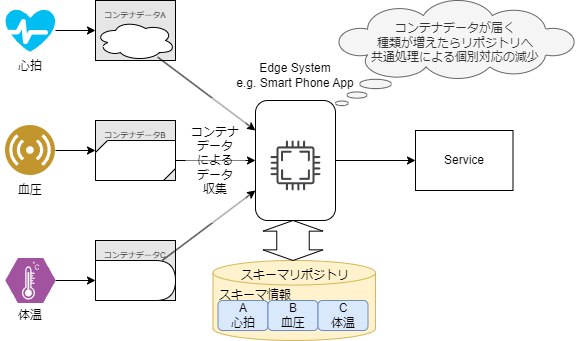

The diagram above was exported from draw.io. Its source (the exported page's mxGraphModel, read from the mxfile embedded in the PNG):
<mxGraphModel dx="663" dy="577" grid="1" gridSize="10" guides="1" tooltips="1" connect="1" arrows="1" fold="1" page="1" pageScale="1" pageWidth="827" pageHeight="1169" math="0" shadow="0">
  <root>
    <mxCell id="0" />
    <mxCell id="1" parent="0" />
    <mxCell id="104" value="&lt;font style=&quot;font-size: 8px;&quot;&gt;コンテナデータC&lt;/font&gt;" style="rounded=0;whiteSpace=wrap;html=1;verticalAlign=top;align=center;fillColor=#E6E6E6;" parent="1" vertex="1">
      <mxGeometry x="120" y="900" width="80" height="60" as="geometry" />
    </mxCell>
    <mxCell id="103" value="&lt;font style=&quot;font-size: 8px;&quot;&gt;コンテナデータB&lt;/font&gt;" style="rounded=0;whiteSpace=wrap;html=1;verticalAlign=top;align=center;fillColor=#E6E6E6;" parent="1" vertex="1">
      <mxGeometry x="120" y="780" width="80" height="60" as="geometry" />
    </mxCell>
    <mxCell id="102" value="&lt;font style=&quot;font-size: 8px;&quot;&gt;コンテナデータA&lt;/font&gt;" style="rounded=0;whiteSpace=wrap;html=1;verticalAlign=top;align=center;fillColor=#E6E6E6;" parent="1" vertex="1">
      <mxGeometry x="120" y="660" width="80" height="60" as="geometry" />
    </mxCell>
    <mxCell id="119" value="" style="edgeStyle=none;html=1;" parent="1" source="92" target="114" edge="1">
      <mxGeometry relative="1" as="geometry" />
    </mxCell>
    <mxCell id="92" value="" style="rounded=1;whiteSpace=wrap;html=1;" parent="1" vertex="1">
      <mxGeometry x="280" y="760" width="80" height="120" as="geometry" />
    </mxCell>
    <mxCell id="93" value="Edge System&lt;br&gt;e.g. Smart Phone App" style="text;html=1;strokeColor=none;fillColor=none;align=center;verticalAlign=middle;whiteSpace=wrap;rounded=0;" parent="1" vertex="1">
      <mxGeometry x="260" y="720" width="120" height="30" as="geometry" />
    </mxCell>
    <mxCell id="94" value="" style="edgeStyle=none;html=1;" parent="1" source="95" target="92" edge="1">
      <mxGeometry relative="1" as="geometry" />
    </mxCell>
    <mxCell id="95" value="" style="ellipse;shape=cloud;whiteSpace=wrap;html=1;" parent="1" vertex="1">
      <mxGeometry x="120" y="680" width="80" height="40" as="geometry" />
    </mxCell>
    <mxCell id="96" value="" style="edgeStyle=none;html=1;" parent="1" source="97" target="92" edge="1">
      <mxGeometry relative="1" as="geometry" />
    </mxCell>
    <mxCell id="97" value="" style="shape=delay;whiteSpace=wrap;html=1;" parent="1" vertex="1">
      <mxGeometry x="120" y="920" width="80" height="40" as="geometry" />
    </mxCell>
    <mxCell id="98" value="" style="edgeStyle=none;html=1;" parent="1" source="99" target="92" edge="1">
      <mxGeometry relative="1" as="geometry" />
    </mxCell>
    <mxCell id="99" value="" style="verticalLabelPosition=bottom;verticalAlign=top;html=1;shape=mxgraph.basic.diag_snip_rect;dx=6;whiteSpace=wrap;" parent="1" vertex="1">
      <mxGeometry x="120" y="800" width="80" height="40" as="geometry" />
    </mxCell>
    <mxCell id="105" value="" style="shape=cylinder3;whiteSpace=wrap;html=1;boundedLbl=1;backgroundOutline=1;size=12.262884140014648;fillColor=#fff2cc;strokeColor=#d6b656;" parent="1" vertex="1">
      <mxGeometry x="237.5" y="920" width="162.5" height="80" as="geometry" />
    </mxCell>
    <mxCell id="106" value="A&lt;br&gt;心拍" style="rounded=1;whiteSpace=wrap;html=1;fillColor=#dae8fc;strokeColor=#6c8ebf;" parent="1" vertex="1">
      <mxGeometry x="242.5" y="960" width="50" height="30" as="geometry" />
    </mxCell>
    <mxCell id="107" value="B&lt;br&gt;血圧" style="rounded=1;whiteSpace=wrap;html=1;fillColor=#dae8fc;strokeColor=#6c8ebf;" parent="1" vertex="1">
      <mxGeometry x="292.5" y="960" width="50" height="30" as="geometry" />
    </mxCell>
    <mxCell id="110" value="C&lt;br&gt;体温" style="rounded=1;whiteSpace=wrap;html=1;fillColor=#dae8fc;strokeColor=#6c8ebf;" parent="1" vertex="1">
      <mxGeometry x="342.5" y="960" width="50" height="30" as="geometry" />
    </mxCell>
    <mxCell id="112" value="" style="shape=doubleArrow;direction=south;whiteSpace=wrap;html=1;arrowWidth=0.5411003112792969;arrowSize=0.26634392738342283;fillColor=none;" parent="1" vertex="1">
      <mxGeometry x="287.5" y="880" width="60" height="40" as="geometry" />
    </mxCell>
    <mxCell id="114" value="Service" style="rounded=0;whiteSpace=wrap;html=1;fillColor=none;" parent="1" vertex="1">
      <mxGeometry x="440" y="790" width="97.5" height="60" as="geometry" />
    </mxCell>
    <mxCell id="115" value="スキーマリポジトリ" style="text;html=1;strokeColor=none;fillColor=none;align=center;verticalAlign=middle;whiteSpace=wrap;rounded=0;" parent="1" vertex="1">
      <mxGeometry x="260" y="920" width="120" height="30" as="geometry" />
    </mxCell>
    <mxCell id="116" value="スキーマ情報" style="text;html=1;strokeColor=none;fillColor=none;align=center;verticalAlign=middle;whiteSpace=wrap;rounded=0;" parent="1" vertex="1">
      <mxGeometry x="220" y="940" width="120" height="30" as="geometry" />
    </mxCell>
    <mxCell id="117" value="コンテナ&lt;br&gt;データ&lt;br&gt;による&lt;br&gt;データ&lt;br&gt;収集" style="text;html=1;strokeColor=none;fillColor=#FFFFFF80;align=center;verticalAlign=middle;whiteSpace=wrap;rounded=0;gradientColor=none;" parent="1" vertex="1">
      <mxGeometry x="210" y="757.5" width="60" height="125" as="geometry" />
    </mxCell>
    <mxCell id="121" value="&lt;br&gt;コンテナデータが届く&lt;br&gt;種類が増えたらリポジトリへ&lt;br&gt;共通処理による個別対応の減少" style="whiteSpace=wrap;html=1;shape=mxgraph.basic.cloud_callout;fillColor=#f5f5f5;verticalAlign=top;fontColor=#333333;strokeColor=#666666;" parent="1" vertex="1">
      <mxGeometry x="360" y="660" width="240" height="105" as="geometry" />
    </mxCell>
    <mxCell id="124" value="" style="sketch=0;pointerEvents=1;shadow=0;dashed=0;html=1;strokeColor=none;fillColor=#434445;aspect=fixed;labelPosition=center;verticalLabelPosition=bottom;verticalAlign=top;align=center;outlineConnect=0;shape=mxgraph.vvd.cpu;" parent="1" vertex="1">
      <mxGeometry x="295" y="800" width="50" height="50" as="geometry" />
    </mxCell>
    <mxCell id="125" value="" style="edgeStyle=none;html=1;" edge="1" parent="1" source="126">
      <mxGeometry relative="1" as="geometry">
        <mxPoint x="120" y="940" as="targetPoint" />
      </mxGeometry>
    </mxCell>
    <mxCell id="126" value="" style="verticalLabelPosition=bottom;sketch=0;html=1;fillColor=#A153A0;strokeColor=#ffffff;verticalAlign=top;align=center;points=[[0,0.5,0],[0.125,0.25,0],[0.25,0,0],[0.5,0,0],[0.75,0,0],[0.875,0.25,0],[1,0.5,0],[0.875,0.75,0],[0.75,1,0],[0.5,1,0],[0.125,0.75,0]];pointerEvents=1;shape=mxgraph.cisco_safe.compositeIcon;bgIcon=mxgraph.cisco_safe.design.blank_device;resIcon=mxgraph.cisco_safe.design.sensor;" vertex="1" parent="1">
      <mxGeometry x="30" y="917.5" width="50" height="45" as="geometry" />
    </mxCell>
    <mxCell id="127" value="" style="edgeStyle=none;html=1;entryX=0;entryY=0.5;entryDx=0;entryDy=0;" edge="1" parent="1" source="128">
      <mxGeometry relative="1" as="geometry">
        <mxPoint x="120" y="810" as="targetPoint" />
      </mxGeometry>
    </mxCell>
    <mxCell id="128" value="" style="aspect=fixed;perimeter=ellipsePerimeter;html=1;align=center;shadow=0;dashed=0;fontColor=#4277BB;labelBackgroundColor=#ffffff;fontSize=12;spacingTop=3;image;image=img/lib/ibm/users/sensor.svg;" vertex="1" parent="1">
      <mxGeometry x="30" y="785" width="50" height="50" as="geometry" />
    </mxCell>
    <mxCell id="129" value="" style="edgeStyle=none;html=1;entryX=0;entryY=0.5;entryDx=0;entryDy=0;" edge="1" parent="1" source="130">
      <mxGeometry relative="1" as="geometry">
        <mxPoint x="120" y="690" as="targetPoint" />
      </mxGeometry>
    </mxCell>
    <mxCell id="130" value="" style="verticalLabelPosition=bottom;html=1;verticalAlign=top;align=center;strokeColor=none;fillColor=#00BEF2;shape=mxgraph.azure.health_monitoring;" vertex="1" parent="1">
      <mxGeometry x="30" y="668.75" width="50" height="42.5" as="geometry" />
    </mxCell>
    <mxCell id="131" value="心拍" style="text;html=1;strokeColor=none;fillColor=none;align=center;verticalAlign=middle;whiteSpace=wrap;rounded=0;" vertex="1" parent="1">
      <mxGeometry x="25" y="711.25" width="60" height="30" as="geometry" />
    </mxCell>
    <mxCell id="132" value="血圧" style="text;html=1;strokeColor=none;fillColor=none;align=center;verticalAlign=middle;whiteSpace=wrap;rounded=0;" vertex="1" parent="1">
      <mxGeometry x="25" y="835" width="60" height="30" as="geometry" />
    </mxCell>
    <mxCell id="133" value="体温" style="text;html=1;strokeColor=none;fillColor=none;align=center;verticalAlign=middle;whiteSpace=wrap;rounded=0;" vertex="1" parent="1">
      <mxGeometry x="25" y="960" width="60" height="30" as="geometry" />
    </mxCell>
  </root>
</mxGraphModel>